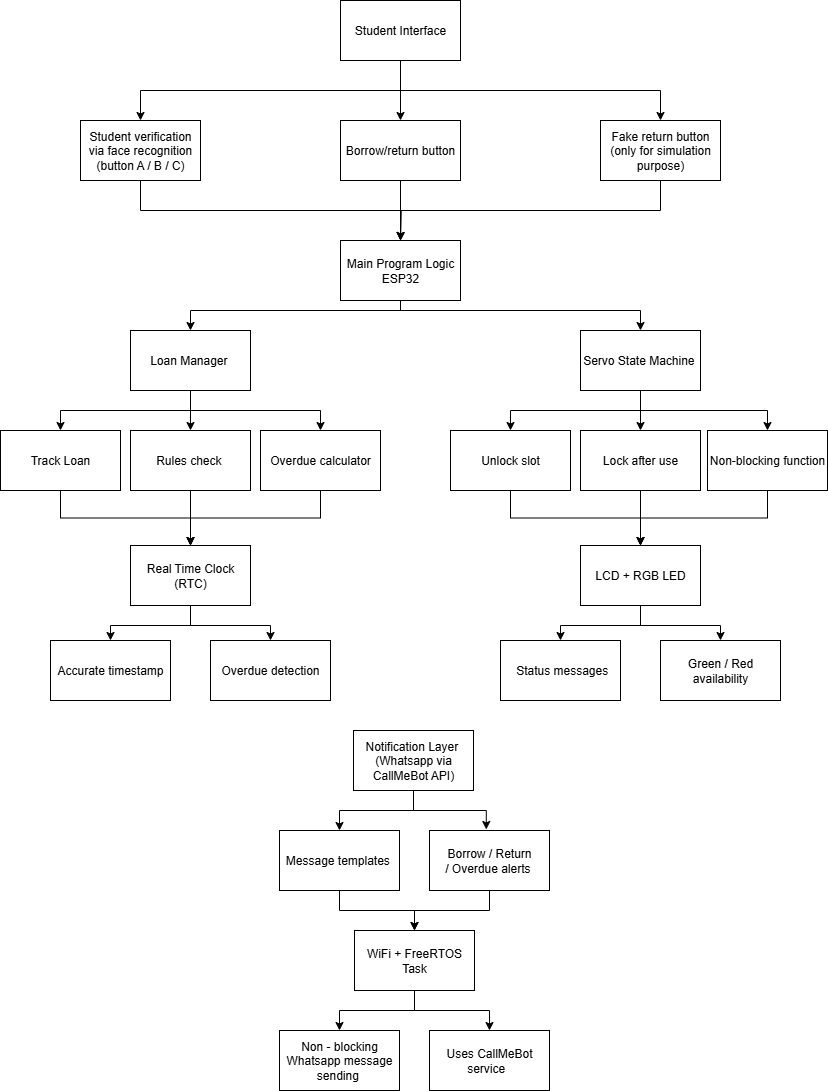

The diagram above was exported from draw.io. Its source (the exported page's mxGraphModel, read from the mxfile embedded in the PNG):
<mxGraphModel dx="1665" dy="743" grid="1" gridSize="10" guides="1" tooltips="1" connect="1" arrows="1" fold="1" page="1" pageScale="1" pageWidth="827" pageHeight="1169" math="0" shadow="0">
  <root>
    <mxCell id="0" />
    <mxCell id="1" parent="0" />
    <mxCell id="Vk0wJr4mQz6xlYI8VpLZ-12" style="edgeStyle=orthogonalEdgeStyle;rounded=0;orthogonalLoop=1;jettySize=auto;html=1;exitX=0.5;exitY=1;exitDx=0;exitDy=0;" parent="1" source="Vk0wJr4mQz6xlYI8VpLZ-2" edge="1">
      <mxGeometry relative="1" as="geometry">
        <mxPoint x="400" y="279.9999999999999" as="targetPoint" />
      </mxGeometry>
    </mxCell>
    <mxCell id="Vk0wJr4mQz6xlYI8VpLZ-2" value="&lt;div&gt;Student verification via face recognition&lt;/div&gt;&lt;div&gt;(button A / B / C)&lt;/div&gt;" style="rounded=0;whiteSpace=wrap;html=1;" parent="1" vertex="1">
      <mxGeometry x="80" y="160" width="120" height="60" as="geometry" />
    </mxCell>
    <mxCell id="Vk0wJr4mQz6xlYI8VpLZ-6" style="edgeStyle=orthogonalEdgeStyle;rounded=0;orthogonalLoop=1;jettySize=auto;html=1;exitX=0.5;exitY=1;exitDx=0;exitDy=0;entryX=0.5;entryY=0;entryDx=0;entryDy=0;" parent="1" source="Vk0wJr4mQz6xlYI8VpLZ-3" target="Vk0wJr4mQz6xlYI8VpLZ-4" edge="1">
      <mxGeometry relative="1" as="geometry" />
    </mxCell>
    <mxCell id="Vk0wJr4mQz6xlYI8VpLZ-7" style="edgeStyle=orthogonalEdgeStyle;rounded=0;orthogonalLoop=1;jettySize=auto;html=1;exitX=0.5;exitY=1;exitDx=0;exitDy=0;entryX=0.5;entryY=0;entryDx=0;entryDy=0;" parent="1" source="Vk0wJr4mQz6xlYI8VpLZ-3" target="Vk0wJr4mQz6xlYI8VpLZ-5" edge="1">
      <mxGeometry relative="1" as="geometry" />
    </mxCell>
    <mxCell id="Vk0wJr4mQz6xlYI8VpLZ-8" style="edgeStyle=orthogonalEdgeStyle;rounded=0;orthogonalLoop=1;jettySize=auto;html=1;exitX=0.5;exitY=1;exitDx=0;exitDy=0;" parent="1" source="Vk0wJr4mQz6xlYI8VpLZ-3" target="Vk0wJr4mQz6xlYI8VpLZ-2" edge="1">
      <mxGeometry relative="1" as="geometry" />
    </mxCell>
    <mxCell id="Vk0wJr4mQz6xlYI8VpLZ-3" value="Student Interface" style="rounded=0;whiteSpace=wrap;html=1;" parent="1" vertex="1">
      <mxGeometry x="340" y="40" width="120" height="60" as="geometry" />
    </mxCell>
    <mxCell id="Vk0wJr4mQz6xlYI8VpLZ-10" style="edgeStyle=orthogonalEdgeStyle;rounded=0;orthogonalLoop=1;jettySize=auto;html=1;exitX=0.5;exitY=1;exitDx=0;exitDy=0;entryX=0.5;entryY=0;entryDx=0;entryDy=0;" parent="1" source="Vk0wJr4mQz6xlYI8VpLZ-4" target="Vk0wJr4mQz6xlYI8VpLZ-9" edge="1">
      <mxGeometry relative="1" as="geometry" />
    </mxCell>
    <mxCell id="Vk0wJr4mQz6xlYI8VpLZ-4" value="Borrow/return button" style="rounded=0;whiteSpace=wrap;html=1;" parent="1" vertex="1">
      <mxGeometry x="340" y="160" width="120" height="60" as="geometry" />
    </mxCell>
    <mxCell id="Vk0wJr4mQz6xlYI8VpLZ-11" style="edgeStyle=orthogonalEdgeStyle;rounded=0;orthogonalLoop=1;jettySize=auto;html=1;exitX=0.5;exitY=1;exitDx=0;exitDy=0;" parent="1" source="Vk0wJr4mQz6xlYI8VpLZ-5" edge="1">
      <mxGeometry relative="1" as="geometry">
        <mxPoint x="400" y="279.9999999999999" as="targetPoint" />
      </mxGeometry>
    </mxCell>
    <mxCell id="Vk0wJr4mQz6xlYI8VpLZ-5" value="Fake return button&lt;div&gt;(only for simulation purpose)&lt;/div&gt;" style="rounded=0;whiteSpace=wrap;html=1;" parent="1" vertex="1">
      <mxGeometry x="600" y="160" width="120" height="60" as="geometry" />
    </mxCell>
    <mxCell id="Vk0wJr4mQz6xlYI8VpLZ-29" style="edgeStyle=orthogonalEdgeStyle;rounded=0;orthogonalLoop=1;jettySize=auto;html=1;exitX=0.5;exitY=1;exitDx=0;exitDy=0;entryX=0.5;entryY=0;entryDx=0;entryDy=0;" parent="1" source="Vk0wJr4mQz6xlYI8VpLZ-9" target="Vk0wJr4mQz6xlYI8VpLZ-13" edge="1">
      <mxGeometry relative="1" as="geometry">
        <Array as="points">
          <mxPoint x="400" y="350" />
          <mxPoint x="190" y="350" />
        </Array>
      </mxGeometry>
    </mxCell>
    <mxCell id="Vk0wJr4mQz6xlYI8VpLZ-30" style="edgeStyle=orthogonalEdgeStyle;rounded=0;orthogonalLoop=1;jettySize=auto;html=1;exitX=0.5;exitY=1;exitDx=0;exitDy=0;entryX=0.5;entryY=0;entryDx=0;entryDy=0;" parent="1" source="Vk0wJr4mQz6xlYI8VpLZ-9" target="Vk0wJr4mQz6xlYI8VpLZ-18" edge="1">
      <mxGeometry relative="1" as="geometry">
        <Array as="points">
          <mxPoint x="400" y="350" />
          <mxPoint x="640" y="350" />
        </Array>
      </mxGeometry>
    </mxCell>
    <mxCell id="Vk0wJr4mQz6xlYI8VpLZ-9" value="Main Program Logic&lt;br&gt;ESP32" style="rounded=0;whiteSpace=wrap;html=1;" parent="1" vertex="1">
      <mxGeometry x="340" y="280" width="120" height="60" as="geometry" />
    </mxCell>
    <mxCell id="Vk0wJr4mQz6xlYI8VpLZ-25" style="edgeStyle=orthogonalEdgeStyle;rounded=0;orthogonalLoop=1;jettySize=auto;html=1;exitX=0.5;exitY=1;exitDx=0;exitDy=0;entryX=0.5;entryY=0;entryDx=0;entryDy=0;" parent="1" source="Vk0wJr4mQz6xlYI8VpLZ-13" target="Vk0wJr4mQz6xlYI8VpLZ-15" edge="1">
      <mxGeometry relative="1" as="geometry" />
    </mxCell>
    <mxCell id="Vk0wJr4mQz6xlYI8VpLZ-26" style="edgeStyle=orthogonalEdgeStyle;rounded=0;orthogonalLoop=1;jettySize=auto;html=1;exitX=0.5;exitY=1;exitDx=0;exitDy=0;entryX=0.5;entryY=0;entryDx=0;entryDy=0;" parent="1" source="Vk0wJr4mQz6xlYI8VpLZ-13" target="Vk0wJr4mQz6xlYI8VpLZ-16" edge="1">
      <mxGeometry relative="1" as="geometry" />
    </mxCell>
    <mxCell id="Vk0wJr4mQz6xlYI8VpLZ-27" style="edgeStyle=orthogonalEdgeStyle;rounded=0;orthogonalLoop=1;jettySize=auto;html=1;exitX=0.5;exitY=1;exitDx=0;exitDy=0;entryX=0.5;entryY=0;entryDx=0;entryDy=0;" parent="1" source="Vk0wJr4mQz6xlYI8VpLZ-13" target="Vk0wJr4mQz6xlYI8VpLZ-14" edge="1">
      <mxGeometry relative="1" as="geometry" />
    </mxCell>
    <mxCell id="Vk0wJr4mQz6xlYI8VpLZ-13" value="Loan Manager&amp;nbsp;" style="rounded=0;whiteSpace=wrap;html=1;" parent="1" vertex="1">
      <mxGeometry x="130" y="370" width="120" height="60" as="geometry" />
    </mxCell>
    <mxCell id="Vk0wJr4mQz6xlYI8VpLZ-36" style="edgeStyle=orthogonalEdgeStyle;rounded=0;orthogonalLoop=1;jettySize=auto;html=1;exitX=0.5;exitY=1;exitDx=0;exitDy=0;entryX=0.5;entryY=0;entryDx=0;entryDy=0;" parent="1" source="Vk0wJr4mQz6xlYI8VpLZ-14" target="Vk0wJr4mQz6xlYI8VpLZ-31" edge="1">
      <mxGeometry relative="1" as="geometry" />
    </mxCell>
    <mxCell id="Vk0wJr4mQz6xlYI8VpLZ-14" value="Track Loan" style="rounded=0;whiteSpace=wrap;html=1;" parent="1" vertex="1">
      <mxGeometry y="470" width="120" height="60" as="geometry" />
    </mxCell>
    <mxCell id="Vk0wJr4mQz6xlYI8VpLZ-32" style="edgeStyle=orthogonalEdgeStyle;rounded=0;orthogonalLoop=1;jettySize=auto;html=1;exitX=0.5;exitY=1;exitDx=0;exitDy=0;entryX=0.5;entryY=0;entryDx=0;entryDy=0;" parent="1" source="Vk0wJr4mQz6xlYI8VpLZ-15" target="Vk0wJr4mQz6xlYI8VpLZ-31" edge="1">
      <mxGeometry relative="1" as="geometry" />
    </mxCell>
    <mxCell id="Vk0wJr4mQz6xlYI8VpLZ-15" value="Rules check&amp;nbsp;" style="rounded=0;whiteSpace=wrap;html=1;" parent="1" vertex="1">
      <mxGeometry x="130" y="470" width="120" height="60" as="geometry" />
    </mxCell>
    <mxCell id="Vk0wJr4mQz6xlYI8VpLZ-34" style="edgeStyle=orthogonalEdgeStyle;rounded=0;orthogonalLoop=1;jettySize=auto;html=1;exitX=0.5;exitY=1;exitDx=0;exitDy=0;entryX=0.5;entryY=0;entryDx=0;entryDy=0;" parent="1" source="Vk0wJr4mQz6xlYI8VpLZ-16" target="Vk0wJr4mQz6xlYI8VpLZ-31" edge="1">
      <mxGeometry relative="1" as="geometry" />
    </mxCell>
    <mxCell id="Vk0wJr4mQz6xlYI8VpLZ-16" value="Overdue calculator" style="rounded=0;whiteSpace=wrap;html=1;" parent="1" vertex="1">
      <mxGeometry x="260" y="470" width="120" height="60" as="geometry" />
    </mxCell>
    <mxCell id="Vk0wJr4mQz6xlYI8VpLZ-22" style="edgeStyle=orthogonalEdgeStyle;rounded=0;orthogonalLoop=1;jettySize=auto;html=1;exitX=0.5;exitY=1;exitDx=0;exitDy=0;entryX=0.5;entryY=0;entryDx=0;entryDy=0;" parent="1" source="Vk0wJr4mQz6xlYI8VpLZ-18" target="Vk0wJr4mQz6xlYI8VpLZ-20" edge="1">
      <mxGeometry relative="1" as="geometry" />
    </mxCell>
    <mxCell id="Vk0wJr4mQz6xlYI8VpLZ-23" style="edgeStyle=orthogonalEdgeStyle;rounded=0;orthogonalLoop=1;jettySize=auto;html=1;exitX=0.5;exitY=1;exitDx=0;exitDy=0;entryX=0.5;entryY=0;entryDx=0;entryDy=0;" parent="1" source="Vk0wJr4mQz6xlYI8VpLZ-18" target="Vk0wJr4mQz6xlYI8VpLZ-21" edge="1">
      <mxGeometry relative="1" as="geometry" />
    </mxCell>
    <mxCell id="Vk0wJr4mQz6xlYI8VpLZ-24" style="edgeStyle=orthogonalEdgeStyle;rounded=0;orthogonalLoop=1;jettySize=auto;html=1;exitX=0.5;exitY=1;exitDx=0;exitDy=0;entryX=0.5;entryY=0;entryDx=0;entryDy=0;" parent="1" source="Vk0wJr4mQz6xlYI8VpLZ-18" target="Vk0wJr4mQz6xlYI8VpLZ-19" edge="1">
      <mxGeometry relative="1" as="geometry" />
    </mxCell>
    <mxCell id="Vk0wJr4mQz6xlYI8VpLZ-18" value="Servo State Machine&amp;nbsp;" style="rounded=0;whiteSpace=wrap;html=1;" parent="1" vertex="1">
      <mxGeometry x="580" y="370" width="120" height="60" as="geometry" />
    </mxCell>
    <mxCell id="Vk0wJr4mQz6xlYI8VpLZ-45" style="edgeStyle=orthogonalEdgeStyle;rounded=0;orthogonalLoop=1;jettySize=auto;html=1;exitX=0.5;exitY=1;exitDx=0;exitDy=0;entryX=0.5;entryY=0;entryDx=0;entryDy=0;" parent="1" source="Vk0wJr4mQz6xlYI8VpLZ-19" target="Vk0wJr4mQz6xlYI8VpLZ-41" edge="1">
      <mxGeometry relative="1" as="geometry" />
    </mxCell>
    <mxCell id="Vk0wJr4mQz6xlYI8VpLZ-19" value="Non-blocking function" style="rounded=0;whiteSpace=wrap;html=1;" parent="1" vertex="1">
      <mxGeometry x="707" y="470" width="120" height="60" as="geometry" />
    </mxCell>
    <mxCell id="Vk0wJr4mQz6xlYI8VpLZ-42" style="edgeStyle=orthogonalEdgeStyle;rounded=0;orthogonalLoop=1;jettySize=auto;html=1;exitX=0.5;exitY=1;exitDx=0;exitDy=0;" parent="1" source="Vk0wJr4mQz6xlYI8VpLZ-20" target="Vk0wJr4mQz6xlYI8VpLZ-41" edge="1">
      <mxGeometry relative="1" as="geometry" />
    </mxCell>
    <mxCell id="Vk0wJr4mQz6xlYI8VpLZ-20" value="Lock after use" style="rounded=0;whiteSpace=wrap;html=1;" parent="1" vertex="1">
      <mxGeometry x="580" y="470" width="120" height="60" as="geometry" />
    </mxCell>
    <mxCell id="Vk0wJr4mQz6xlYI8VpLZ-44" style="edgeStyle=orthogonalEdgeStyle;rounded=0;orthogonalLoop=1;jettySize=auto;html=1;exitX=0.5;exitY=1;exitDx=0;exitDy=0;entryX=0.5;entryY=0;entryDx=0;entryDy=0;" parent="1" source="Vk0wJr4mQz6xlYI8VpLZ-21" target="Vk0wJr4mQz6xlYI8VpLZ-41" edge="1">
      <mxGeometry relative="1" as="geometry" />
    </mxCell>
    <mxCell id="Vk0wJr4mQz6xlYI8VpLZ-21" value="Unlock slot" style="rounded=0;whiteSpace=wrap;html=1;" parent="1" vertex="1">
      <mxGeometry x="450" y="470" width="120" height="60" as="geometry" />
    </mxCell>
    <mxCell id="Vk0wJr4mQz6xlYI8VpLZ-39" style="edgeStyle=orthogonalEdgeStyle;rounded=0;orthogonalLoop=1;jettySize=auto;html=1;exitX=0.5;exitY=1;exitDx=0;exitDy=0;entryX=0.5;entryY=0;entryDx=0;entryDy=0;" parent="1" source="Vk0wJr4mQz6xlYI8VpLZ-31" target="Vk0wJr4mQz6xlYI8VpLZ-37" edge="1">
      <mxGeometry relative="1" as="geometry" />
    </mxCell>
    <mxCell id="Vk0wJr4mQz6xlYI8VpLZ-40" style="edgeStyle=orthogonalEdgeStyle;rounded=0;orthogonalLoop=1;jettySize=auto;html=1;exitX=0.5;exitY=1;exitDx=0;exitDy=0;entryX=0.5;entryY=0;entryDx=0;entryDy=0;" parent="1" source="Vk0wJr4mQz6xlYI8VpLZ-31" target="Vk0wJr4mQz6xlYI8VpLZ-38" edge="1">
      <mxGeometry relative="1" as="geometry" />
    </mxCell>
    <mxCell id="Vk0wJr4mQz6xlYI8VpLZ-31" value="Real Time Clock (RTC)" style="rounded=0;whiteSpace=wrap;html=1;" parent="1" vertex="1">
      <mxGeometry x="130" y="585" width="120" height="60" as="geometry" />
    </mxCell>
    <mxCell id="Vk0wJr4mQz6xlYI8VpLZ-37" value="Accurate timestamp" style="rounded=0;whiteSpace=wrap;html=1;" parent="1" vertex="1">
      <mxGeometry x="50" y="680" width="120" height="60" as="geometry" />
    </mxCell>
    <mxCell id="Vk0wJr4mQz6xlYI8VpLZ-38" value="Overdue detection" style="rounded=0;whiteSpace=wrap;html=1;" parent="1" vertex="1">
      <mxGeometry x="210" y="680" width="120" height="60" as="geometry" />
    </mxCell>
    <mxCell id="Vk0wJr4mQz6xlYI8VpLZ-48" style="edgeStyle=orthogonalEdgeStyle;rounded=0;orthogonalLoop=1;jettySize=auto;html=1;exitX=0.5;exitY=1;exitDx=0;exitDy=0;entryX=0.5;entryY=0;entryDx=0;entryDy=0;" parent="1" source="Vk0wJr4mQz6xlYI8VpLZ-41" target="Vk0wJr4mQz6xlYI8VpLZ-46" edge="1">
      <mxGeometry relative="1" as="geometry" />
    </mxCell>
    <mxCell id="Vk0wJr4mQz6xlYI8VpLZ-49" style="edgeStyle=orthogonalEdgeStyle;rounded=0;orthogonalLoop=1;jettySize=auto;html=1;exitX=0.5;exitY=1;exitDx=0;exitDy=0;entryX=0.5;entryY=0;entryDx=0;entryDy=0;" parent="1" source="Vk0wJr4mQz6xlYI8VpLZ-41" target="Vk0wJr4mQz6xlYI8VpLZ-47" edge="1">
      <mxGeometry relative="1" as="geometry" />
    </mxCell>
    <mxCell id="Vk0wJr4mQz6xlYI8VpLZ-41" value="LCD + RGB LED" style="rounded=0;whiteSpace=wrap;html=1;" parent="1" vertex="1">
      <mxGeometry x="580" y="585" width="120" height="60" as="geometry" />
    </mxCell>
    <mxCell id="Vk0wJr4mQz6xlYI8VpLZ-46" value="&amp;nbsp;Status messages" style="rounded=0;whiteSpace=wrap;html=1;" parent="1" vertex="1">
      <mxGeometry x="500" y="680" width="120" height="60" as="geometry" />
    </mxCell>
    <mxCell id="Vk0wJr4mQz6xlYI8VpLZ-47" value="Green / Red availability" style="rounded=0;whiteSpace=wrap;html=1;" parent="1" vertex="1">
      <mxGeometry x="660" y="680" width="120" height="60" as="geometry" />
    </mxCell>
    <mxCell id="Vk0wJr4mQz6xlYI8VpLZ-55" style="edgeStyle=orthogonalEdgeStyle;rounded=0;orthogonalLoop=1;jettySize=auto;html=1;exitX=0.5;exitY=1;exitDx=0;exitDy=0;entryX=0.5;entryY=0;entryDx=0;entryDy=0;" parent="1" source="Vk0wJr4mQz6xlYI8VpLZ-50" target="Vk0wJr4mQz6xlYI8VpLZ-51" edge="1">
      <mxGeometry relative="1" as="geometry" />
    </mxCell>
    <mxCell id="Vk0wJr4mQz6xlYI8VpLZ-50" value="Notification Layer&amp;nbsp;&lt;div&gt;(Whatsapp via CallMeBot API)&lt;/div&gt;" style="rounded=0;whiteSpace=wrap;html=1;" parent="1" vertex="1">
      <mxGeometry x="353" y="770" width="120" height="60" as="geometry" />
    </mxCell>
    <mxCell id="Vk0wJr4mQz6xlYI8VpLZ-58" style="edgeStyle=orthogonalEdgeStyle;rounded=0;orthogonalLoop=1;jettySize=auto;html=1;exitX=0.5;exitY=1;exitDx=0;exitDy=0;entryX=0.5;entryY=0;entryDx=0;entryDy=0;" parent="1" source="Vk0wJr4mQz6xlYI8VpLZ-51" target="Vk0wJr4mQz6xlYI8VpLZ-57" edge="1">
      <mxGeometry relative="1" as="geometry" />
    </mxCell>
    <mxCell id="Vk0wJr4mQz6xlYI8VpLZ-51" value="Message templates&amp;nbsp;" style="rounded=0;whiteSpace=wrap;html=1;" parent="1" vertex="1">
      <mxGeometry x="279" y="870" width="120" height="60" as="geometry" />
    </mxCell>
    <mxCell id="Vk0wJr4mQz6xlYI8VpLZ-59" style="edgeStyle=orthogonalEdgeStyle;rounded=0;orthogonalLoop=1;jettySize=auto;html=1;exitX=0.5;exitY=1;exitDx=0;exitDy=0;entryX=0.5;entryY=0;entryDx=0;entryDy=0;" parent="1" source="Vk0wJr4mQz6xlYI8VpLZ-54" target="Vk0wJr4mQz6xlYI8VpLZ-57" edge="1">
      <mxGeometry relative="1" as="geometry" />
    </mxCell>
    <mxCell id="Vk0wJr4mQz6xlYI8VpLZ-54" value="&lt;div&gt;Borrow / Return /&amp;nbsp;&lt;span style=&quot;background-color: transparent; color: light-dark(rgb(0, 0, 0), rgb(255, 255, 255));&quot;&gt;Overdue alerts&amp;nbsp;&lt;/span&gt;&lt;/div&gt;" style="rounded=0;whiteSpace=wrap;html=1;" parent="1" vertex="1">
      <mxGeometry x="429" y="870" width="120" height="60" as="geometry" />
    </mxCell>
    <mxCell id="Vk0wJr4mQz6xlYI8VpLZ-56" style="edgeStyle=orthogonalEdgeStyle;rounded=0;orthogonalLoop=1;jettySize=auto;html=1;exitX=0.5;exitY=1;exitDx=0;exitDy=0;entryX=0.473;entryY=-0.017;entryDx=0;entryDy=0;entryPerimeter=0;" parent="1" source="Vk0wJr4mQz6xlYI8VpLZ-50" target="Vk0wJr4mQz6xlYI8VpLZ-54" edge="1">
      <mxGeometry relative="1" as="geometry" />
    </mxCell>
    <mxCell id="Vk0wJr4mQz6xlYI8VpLZ-62" style="edgeStyle=orthogonalEdgeStyle;rounded=0;orthogonalLoop=1;jettySize=auto;html=1;exitX=0.5;exitY=1;exitDx=0;exitDy=0;entryX=0.5;entryY=0;entryDx=0;entryDy=0;" parent="1" source="Vk0wJr4mQz6xlYI8VpLZ-57" target="Vk0wJr4mQz6xlYI8VpLZ-60" edge="1">
      <mxGeometry relative="1" as="geometry" />
    </mxCell>
    <mxCell id="Vk0wJr4mQz6xlYI8VpLZ-63" style="edgeStyle=orthogonalEdgeStyle;rounded=0;orthogonalLoop=1;jettySize=auto;html=1;exitX=0.5;exitY=1;exitDx=0;exitDy=0;entryX=0.5;entryY=0;entryDx=0;entryDy=0;" parent="1" source="Vk0wJr4mQz6xlYI8VpLZ-57" target="Vk0wJr4mQz6xlYI8VpLZ-61" edge="1">
      <mxGeometry relative="1" as="geometry" />
    </mxCell>
    <mxCell id="Vk0wJr4mQz6xlYI8VpLZ-57" value="WiFi + FreeRTOS Task" style="rounded=0;whiteSpace=wrap;html=1;" parent="1" vertex="1">
      <mxGeometry x="354" y="970" width="120" height="60" as="geometry" />
    </mxCell>
    <mxCell id="Vk0wJr4mQz6xlYI8VpLZ-60" value="Non - blocking Whatsapp message sending&amp;nbsp;" style="rounded=0;whiteSpace=wrap;html=1;" parent="1" vertex="1">
      <mxGeometry x="279" y="1070" width="120" height="60" as="geometry" />
    </mxCell>
    <mxCell id="Vk0wJr4mQz6xlYI8VpLZ-61" value="Uses CallMeBot service&amp;nbsp;&amp;nbsp;" style="rounded=0;whiteSpace=wrap;html=1;" parent="1" vertex="1">
      <mxGeometry x="429" y="1070" width="120" height="60" as="geometry" />
    </mxCell>
  </root>
</mxGraphModel>